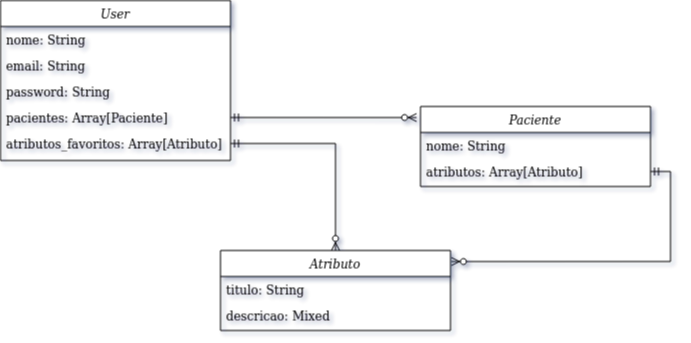

The diagram above was exported from draw.io. Its source (the exported page's mxGraphModel, read from the mxfile embedded in the PNG):
<mxGraphModel dx="1418" dy="788" grid="1" gridSize="10" guides="1" tooltips="1" connect="1" arrows="1" fold="1" page="1" pageScale="1" pageWidth="827" pageHeight="1169" math="0" shadow="1">
  <root>
    <mxCell id="WIyWlLk6GJQsqaUBKTNV-0" />
    <mxCell id="WIyWlLk6GJQsqaUBKTNV-1" parent="WIyWlLk6GJQsqaUBKTNV-0" />
    <mxCell id="WEPtE7LncxAgmJ0Pb3oB-13" style="edgeStyle=orthogonalEdgeStyle;rounded=0;orthogonalLoop=1;jettySize=auto;html=1;exitX=1;exitY=0.5;exitDx=0;exitDy=0;entryX=-0.017;entryY=0.138;entryDx=0;entryDy=0;entryPerimeter=0;startArrow=ERmandOne;startFill=0;endArrow=ERzeroToMany;endFill=1;" parent="WIyWlLk6GJQsqaUBKTNV-1" source="WEPtE7LncxAgmJ0Pb3oB-0" target="WEPtE7LncxAgmJ0Pb3oB-2" edge="1">
      <mxGeometry relative="1" as="geometry" />
    </mxCell>
    <mxCell id="WEPtE7LncxAgmJ0Pb3oB-14" style="edgeStyle=orthogonalEdgeStyle;rounded=0;orthogonalLoop=1;jettySize=auto;html=1;exitX=1;exitY=0.5;exitDx=0;exitDy=0;entryX=0.5;entryY=0;entryDx=0;entryDy=0;startArrow=ERmandOne;startFill=0;endArrow=ERzeroToMany;endFill=1;" parent="WIyWlLk6GJQsqaUBKTNV-1" source="WEPtE7LncxAgmJ0Pb3oB-1" target="WEPtE7LncxAgmJ0Pb3oB-8" edge="1">
      <mxGeometry relative="1" as="geometry" />
    </mxCell>
    <mxCell id="WEPtE7LncxAgmJ0Pb3oB-8" value="Atributo" style="swimlane;fontStyle=2;align=center;verticalAlign=top;childLayout=stackLayout;horizontal=1;startSize=26;horizontalStack=0;resizeParent=1;resizeLast=0;collapsible=1;marginBottom=0;rounded=0;shadow=0;strokeWidth=1;" parent="WIyWlLk6GJQsqaUBKTNV-1" vertex="1">
      <mxGeometry x="320" y="360" width="230" height="80" as="geometry">
        <mxRectangle x="230" y="140" width="160" height="26" as="alternateBounds" />
      </mxGeometry>
    </mxCell>
    <mxCell id="WEPtE7LncxAgmJ0Pb3oB-9" value="titulo: String" style="text;align=left;verticalAlign=top;spacingLeft=4;spacingRight=4;overflow=hidden;rotatable=0;points=[[0,0.5],[1,0.5]];portConstraint=eastwest;" parent="WEPtE7LncxAgmJ0Pb3oB-8" vertex="1">
      <mxGeometry y="26" width="230" height="26" as="geometry" />
    </mxCell>
    <mxCell id="WEPtE7LncxAgmJ0Pb3oB-10" value="descricao: Mixed" style="text;align=left;verticalAlign=top;spacingLeft=4;spacingRight=4;overflow=hidden;rotatable=0;points=[[0,0.5],[1,0.5]];portConstraint=eastwest;rounded=0;shadow=0;html=0;" parent="WEPtE7LncxAgmJ0Pb3oB-8" vertex="1">
      <mxGeometry y="52" width="230" height="26" as="geometry" />
    </mxCell>
    <mxCell id="WEPtE7LncxAgmJ0Pb3oB-15" style="edgeStyle=orthogonalEdgeStyle;rounded=0;orthogonalLoop=1;jettySize=auto;html=1;exitX=1;exitY=0.5;exitDx=0;exitDy=0;entryX=1.004;entryY=0.138;entryDx=0;entryDy=0;startArrow=ERmandOne;startFill=0;endArrow=ERzeroToMany;endFill=1;entryPerimeter=0;" parent="WIyWlLk6GJQsqaUBKTNV-1" source="WEPtE7LncxAgmJ0Pb3oB-7" target="WEPtE7LncxAgmJ0Pb3oB-8" edge="1">
      <mxGeometry relative="1" as="geometry" />
    </mxCell>
    <mxCell id="zkfFHV4jXpPFQw0GAbJ--0" value="User" style="swimlane;fontStyle=2;align=center;verticalAlign=top;childLayout=stackLayout;horizontal=1;startSize=26;horizontalStack=0;resizeParent=1;resizeLast=0;collapsible=1;marginBottom=0;rounded=0;shadow=0;strokeWidth=1;" parent="WIyWlLk6GJQsqaUBKTNV-1" vertex="1">
      <mxGeometry x="100" y="110" width="230" height="160" as="geometry">
        <mxRectangle x="230" y="140" width="160" height="26" as="alternateBounds" />
      </mxGeometry>
    </mxCell>
    <mxCell id="zkfFHV4jXpPFQw0GAbJ--1" value="nome: String" style="text;align=left;verticalAlign=top;spacingLeft=4;spacingRight=4;overflow=hidden;rotatable=0;points=[[0,0.5],[1,0.5]];portConstraint=eastwest;" parent="zkfFHV4jXpPFQw0GAbJ--0" vertex="1">
      <mxGeometry y="26" width="230" height="26" as="geometry" />
    </mxCell>
    <mxCell id="zkfFHV4jXpPFQw0GAbJ--2" value="email: String" style="text;align=left;verticalAlign=top;spacingLeft=4;spacingRight=4;overflow=hidden;rotatable=0;points=[[0,0.5],[1,0.5]];portConstraint=eastwest;rounded=0;shadow=0;html=0;" parent="zkfFHV4jXpPFQw0GAbJ--0" vertex="1">
      <mxGeometry y="52" width="230" height="26" as="geometry" />
    </mxCell>
    <mxCell id="zkfFHV4jXpPFQw0GAbJ--3" value="password: String" style="text;align=left;verticalAlign=top;spacingLeft=4;spacingRight=4;overflow=hidden;rotatable=0;points=[[0,0.5],[1,0.5]];portConstraint=eastwest;rounded=0;shadow=0;html=0;" parent="zkfFHV4jXpPFQw0GAbJ--0" vertex="1">
      <mxGeometry y="78" width="230" height="26" as="geometry" />
    </mxCell>
    <mxCell id="WEPtE7LncxAgmJ0Pb3oB-0" value="pacientes: Array[Paciente]" style="text;align=left;verticalAlign=top;spacingLeft=4;spacingRight=4;overflow=hidden;rotatable=0;points=[[0,0.5],[1,0.5]];portConstraint=eastwest;rounded=0;shadow=0;html=0;" parent="zkfFHV4jXpPFQw0GAbJ--0" vertex="1">
      <mxGeometry y="104" width="230" height="26" as="geometry" />
    </mxCell>
    <mxCell id="WEPtE7LncxAgmJ0Pb3oB-1" value="atributos_favoritos: Array[Atributo]" style="text;align=left;verticalAlign=top;spacingLeft=4;spacingRight=4;overflow=hidden;rotatable=0;points=[[0,0.5],[1,0.5]];portConstraint=eastwest;rounded=0;shadow=0;html=0;" parent="zkfFHV4jXpPFQw0GAbJ--0" vertex="1">
      <mxGeometry y="130" width="230" height="26" as="geometry" />
    </mxCell>
    <mxCell id="WEPtE7LncxAgmJ0Pb3oB-2" value="Paciente" style="swimlane;fontStyle=2;align=center;verticalAlign=top;childLayout=stackLayout;horizontal=1;startSize=26;horizontalStack=0;resizeParent=1;resizeLast=0;collapsible=1;marginBottom=0;rounded=0;shadow=0;strokeWidth=1;" parent="WIyWlLk6GJQsqaUBKTNV-1" vertex="1">
      <mxGeometry x="520" y="216" width="230" height="80" as="geometry">
        <mxRectangle x="230" y="140" width="160" height="26" as="alternateBounds" />
      </mxGeometry>
    </mxCell>
    <mxCell id="WEPtE7LncxAgmJ0Pb3oB-3" value="nome: String" style="text;align=left;verticalAlign=top;spacingLeft=4;spacingRight=4;overflow=hidden;rotatable=0;points=[[0,0.5],[1,0.5]];portConstraint=eastwest;" parent="WEPtE7LncxAgmJ0Pb3oB-2" vertex="1">
      <mxGeometry y="26" width="230" height="26" as="geometry" />
    </mxCell>
    <mxCell id="WEPtE7LncxAgmJ0Pb3oB-7" value="atributos: Array[Atributo]" style="text;align=left;verticalAlign=top;spacingLeft=4;spacingRight=4;overflow=hidden;rotatable=0;points=[[0,0.5],[1,0.5]];portConstraint=eastwest;rounded=0;shadow=0;html=0;" parent="WEPtE7LncxAgmJ0Pb3oB-2" vertex="1">
      <mxGeometry y="52" width="230" height="26" as="geometry" />
    </mxCell>
  </root>
</mxGraphModel>